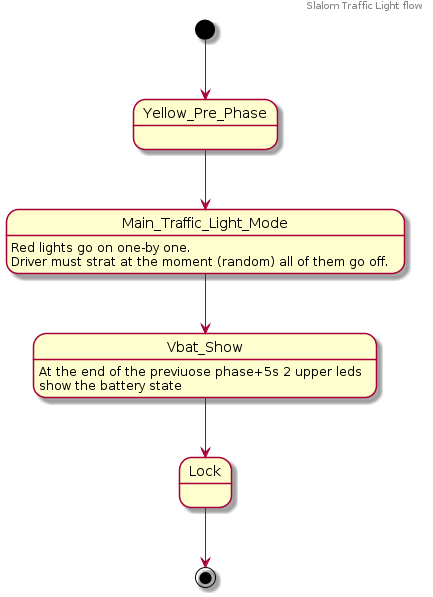

The diagram above was rendered by PlantUML. Its source (embedded in the PNG):
@startuml
header
Slalom Traffic Light flow
endheader
[*] --> Yellow_Pre_Phase
Yellow_Pre_Phase --> Main_Traffic_Light_Mode
Main_Traffic_Light_Mode : Red lights go on one-by one.\nDriver must strat at the moment (random) all of them go off.
Main_Traffic_Light_Mode --> Vbat_Show
Vbat_Show : At the end of the previuose phase+5s 2 upper leds\nshow the battery state
Vbat_Show --> Lock
Lock --> [*]
@enduml